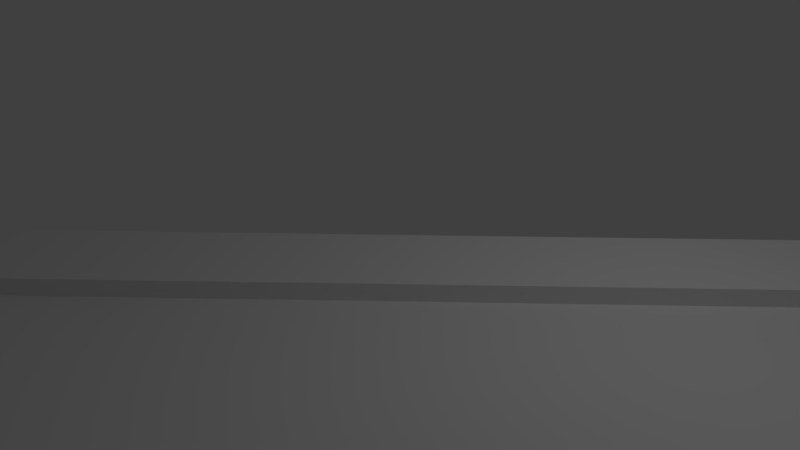# Source: Street_Piece_-_Curve.blend  (saved by Blender 2.78.0; exported with 4.5.12 LTS)
import bpy
from mathutils import Matrix  # noqa: F401  (used for matrix-valued properties, if any)

bpy.ops.wm.read_factory_settings(use_empty=True)
scene = bpy.context.scene
scene.name = 'Scene'

# ---- collections
col_collection_1 = bpy.data.collections.new('Collection 1'); scene.collection.children.link(col_collection_1)

# ---- materials (node trees are filled in below, after node groups)
mat_material = bpy.data.materials.new('Material')
mat_material.alpha_threshold = 0.0
mat_material.use_transparent_shadow = False
mat_material.roughness = 0.5
mat_material.line_color = (0.0, 0.0, 0.0, 1.0)

# ---- material node trees

# ---- world
world_world = bpy.data.worlds.new('World'); scene.world = world_world
world_world.color = (0.05088, 0.05088, 0.05088)
world_world.use_sun_shadow = False
world_world.sun_shadow_jitter_overblur = 0.0
world_world.cycles.sampling_method = 'MANUAL'

# ---- cameras
cam_camera = bpy.data.cameras.new('Camera')
cam_camera.clip_end = 100.0
cam_camera.lens = 35.0
cam_camera.sensor_width = 32.0
cam_camera.sensor_height = 18.0
cam_camera.ortho_scale = 7.314
cam_camera.dof.focus_distance = 0.0
cam_camera.dof.aperture_fstop = 128.0

# ---- lights
light_lamp = bpy.data.lights.new('Lamp', 'POINT')
light_lamp.transmission_factor = 0.0
light_lamp.cutoff_distance = 30.0
light_lamp.energy = 100.0
light_lamp.shadow_buffer_clip_start = 1.001
light_lamp.shadow_soft_size = 0.1
light_lamp.shadow_maximum_resolution = 0.006
light_lamp.use_absolute_resolution = True

# ---- meshes
me_cube_002 = bpy.data.meshes.new('Cube.002')
me_cube_002.from_pydata([(5.75, 5.75, -0.05), (5.75, -5.75, -0.05), (5.75, 5.75, 0.05), (5.75, -5.75, 0.05), (4.0, 5.75, -0.05), (4.0, -5.75, -0.05), (4.0, 5.75, 0.05), (4.0, -5.75, 0.05), (5.75, 5.75, 0.2793), (5.75, -5.75, 0.2793), (4.0, 5.75, 0.2793), (4.0, -5.75, 0.2793), (-5.75, 5.75, -0.05), (-5.75, -5.75, -0.05), (-5.75, 5.75, 0.05), (-5.75, -5.75, 0.05), (0.0, 5.75, -0.05), (0.0, -5.75, -0.05), (0.0, 5.75, 0.05), (0.0, -5.75, 0.05), (-4.0, 5.75, -0.05), (-4.0, -5.75, -0.05), (-4.0, 5.75, 0.05), (-4.0, -5.75, 0.05), (-5.75, 5.75, 0.2793), (-5.75, -5.75, 0.2793), (-4.0, 5.75, 0.2793), (-4.0, -5.75, 0.2793), (-5.75, 5.75, -0.05), (-17.25, 5.75, -0.05), (-5.75, 5.75, 0.05), (-17.25, 5.75, 0.05), (-5.75, 7.5, -0.05), (-17.25, 7.5, -0.05), (-5.75, 7.5, 0.05), (-17.25, 7.5, 0.05), (-5.75, 5.75, 0.2793), (-17.25, 5.75, 0.2793), (-5.75, 7.5, 0.2793), (-17.25, 7.5, 0.2793), (-5.75, 17.25, -0.05), (-17.25, 17.25, -0.05), (-5.75, 17.25, 0.05), (-17.25, 17.25, 0.05), (-5.75, 11.5, -0.05), (-17.25, 11.5, -0.05), (-5.75, 11.5, 0.05), (-17.25, 11.5, 0.05), (-5.75, 15.5, -0.05), (-17.25, 15.5, -0.05), (-5.75, 15.5, 0.05), (-17.25, 15.5, 0.05), (-5.75, 17.25, 0.2793), (-17.25, 17.25, 0.2793), (-5.75, 15.5, 0.2793), (-17.25, 15.5, 0.2793), (2.781, 6.969, 0.2793), (1.563, 8.188, 0.2793), (0.3439, 9.406, 0.2793), (-0.8749, 10.63, 0.2793), (-2.094, 11.84, 0.2793), (-3.312, 13.06, 0.2793), (-4.531, 14.28, 0.2793), (4.312, 7.187, 0.05), (2.875, 8.625, 0.05), (1.437, 10.06, 0.05), (-2.265e-06, 11.5, 0.05), (-1.438, 12.94, 0.05), (-2.875, 14.37, 0.05), (-4.313, 15.81, 0.05), (4.312, 7.187, 0.2793), (2.875, 8.625, 0.2793), (1.437, 10.06, 0.2793), (-2.265e-06, 11.5, 0.2793), (-1.438, 12.94, 0.2793), (-2.875, 14.37, 0.2793), (-4.313, 15.81, 0.2793), (4.312, 7.187, -0.05), (2.875, 8.625, -0.05), (1.437, 10.06, -0.05), (-2.623e-06, 11.5, -0.05), (-1.438, 12.94, -0.05), (-2.875, 14.37, -0.05), (-4.313, 15.81, -0.05), (-4.219, 5.969, 0.2793), (-4.438, 6.187, 0.2793), (-4.656, 6.406, 0.2793), (-4.875, 6.625, 0.2793), (-5.094, 6.844, 0.2793), (-5.313, 7.062, 0.2793), (-5.531, 7.281, 0.2793), (-5.75, 5.75, 0.2793), (-5.75, 5.75, 0.2793), (-5.75, 5.75, 0.2793), (-5.75, 5.75, 0.2793), (-5.75, 5.75, 0.2793), (-5.75, 5.75, 0.2793), (-5.75, 5.75, 0.2793), (-4.531, 14.28, 0.05), (-5.531, 7.281, -0.05), (-5.031, 10.78, -0.05), (-4.531, 14.28, -0.05), (-5.531, 7.281, 0.05), (-5.031, 10.78, 0.05), (-4.313, 10.06, -0.05), (-4.313, 10.06, 0.05), (-5.313, 7.062, -0.05), (-5.313, 7.062, 0.05), (-3.312, 13.06, 0.05), (-3.312, 13.06, -0.05), (-5.094, 6.844, -0.05), (-2.094, 11.84, -0.05), (-3.594, 9.344, 0.05), (-2.094, 11.84, 0.05), (-3.594, 9.344, -0.05), (-5.094, 6.844, 0.05), (-4.875, 6.625, 0.05), (-0.8749, 10.63, -0.05), (-2.875, 8.625, -0.05), (-4.875, 6.625, -0.05), (-0.8749, 10.63, 0.05), (-2.875, 8.625, 0.05), (0.3439, 9.406, -0.05), (0.3439, 9.406, 0.05), (-4.656, 6.406, 0.05), (-4.656, 6.406, -0.05), (-2.156, 7.906, -0.05), (-2.156, 7.906, 0.05), (1.563, 8.188, 0.05), (-1.437, 7.187, -0.05), (1.563, 8.188, -0.05), (-4.438, 6.187, -0.05), (-4.438, 6.187, 0.05), (-1.438, 7.187, 0.05), (-4.219, 5.969, 0.05), (2.781, 6.969, 0.05), (-4.219, 5.969, -0.05), (2.781, 6.969, -0.05), (-0.7188, 6.469, 0.05), (-0.7187, 6.469, -0.05)], [], [(0, 2, 3, 1), (6, 4, 16, 18), (5, 7, 19, 17), (6, 18, 19, 7), (4, 5, 17, 16), (0, 1, 5, 4), (6, 7, 11, 10), (1, 3, 7, 5), (2, 0, 4, 6), (8, 10, 11, 9), (7, 3, 9, 11), (3, 2, 8, 9), (2, 6, 10, 8), (12, 13, 15, 14), (22, 18, 16, 20), (21, 17, 19, 23), (22, 23, 19, 18), (20, 16, 17, 21), (12, 20, 21, 13), (22, 26, 27, 23), (13, 21, 23, 15), (14, 22, 20, 12), (24, 25, 27, 26), (23, 27, 25, 15), (15, 25, 24, 14), (14, 24, 26, 22), (28, 30, 31, 29), (34, 32, 44, 46), (33, 35, 47, 45), (34, 46, 47, 35), (32, 33, 45, 44), (28, 29, 33, 32), (34, 35, 39, 38), (29, 31, 35, 33), (30, 28, 32, 34), (36, 38, 39, 37), (35, 31, 37, 39), (31, 30, 36, 37), (30, 34, 38, 36), (40, 41, 43, 42), (50, 46, 44, 48), (49, 45, 47, 51), (50, 51, 47, 46), (48, 44, 45, 49), (40, 48, 49, 41), (50, 54, 55, 51), (41, 49, 51, 43), (42, 50, 48, 40), (52, 53, 55, 54), (51, 55, 53, 43), (43, 53, 52, 42), (42, 52, 54, 50), (22, 134, 84, 26), (32, 99, 28), (10, 56, 135, 6), (4, 6, 135, 137), (76, 69, 42, 52), (77, 63, 2, 0), (70, 56, 10, 8), (0, 4, 137, 77), (90, 38, 36, 97), (20, 136, 134, 22), (34, 102, 103, 46), (6, 135, 138, 18), (20, 136, 139, 16), (48, 101, 100, 44), (52, 54, 62, 76), (76, 62, 61, 75), (75, 61, 60, 74), (74, 60, 59, 73), (73, 59, 58, 72), (72, 58, 57, 71), (71, 57, 56, 70), (40, 42, 69, 83), (83, 69, 68, 82), (82, 68, 67, 81), (81, 67, 66, 80), (80, 66, 65, 79), (79, 65, 64, 78), (78, 64, 63, 77), (8, 2, 63, 70), (70, 63, 64, 71), (71, 64, 65, 72), (72, 65, 66, 73), (73, 66, 67, 74), (74, 67, 68, 75), (75, 68, 69, 76), (26, 84, 91, 24), (84, 85, 92, 91), (85, 86, 93, 92), (86, 87, 94, 93), (87, 88, 95, 94), (88, 89, 96, 95), (89, 90, 97, 96), (99, 106, 28), (103, 98, 50, 46), (100, 99, 32, 44), (98, 62, 54, 50), (102, 99, 32, 34), (100, 101, 109, 104), (101, 98, 50, 48), (103, 102, 107, 105), (90, 102, 34, 38), (105, 108, 98, 103), (105, 107, 115, 112), (104, 106, 99, 100), (108, 61, 62, 98), (107, 106, 99, 102), (104, 109, 111, 114), (109, 108, 98, 101), (89, 107, 102, 90), (112, 113, 108, 105), (112, 115, 116, 121), (114, 111, 117, 118), (114, 110, 106, 104), (113, 60, 61, 108), (115, 110, 106, 107), (111, 113, 108, 109), (88, 115, 107, 89), (121, 120, 113, 112), (118, 119, 110, 114), (120, 59, 60, 113), (121, 116, 124, 127), (116, 119, 110, 115), (117, 120, 113, 111), (118, 117, 122, 126), (87, 116, 115, 88), (127, 123, 120, 121), (126, 122, 130, 129), (126, 125, 119, 118), (127, 124, 132, 133), (124, 125, 119, 116), (123, 58, 59, 120), (122, 123, 120, 117), (86, 124, 116, 87), (133, 128, 123, 127), (129, 130, 137, 139), (129, 131, 125, 126), (128, 57, 58, 123), (132, 131, 125, 124), (130, 128, 123, 122), (133, 132, 134, 138), (85, 132, 124, 86), (138, 134, 22, 18), (138, 135, 128, 133), (139, 136, 131, 129), (135, 56, 57, 128), (134, 136, 131, 132), (139, 137, 4, 16), (137, 135, 128, 130), (84, 134, 132, 85), (77, 137, 130, 78), (78, 130, 122, 79), (79, 122, 117, 80), (80, 117, 111, 81), (81, 111, 109, 82), (82, 109, 101, 83), (83, 101, 48, 40), (106, 110, 28), (110, 119, 28), (119, 125, 28), (125, 131, 28), (131, 136, 28), (12, 28, 136, 20)])
me_cube_002.materials.append(mat_material)
me_cube_002.use_remesh_preserve_volume = False
me_cube_002.use_remesh_preserve_attributes = False
me_cube_002.use_mirror_vertex_groups = False
me_cube_002.update()

# ---- objects
ob_street_piece___straight_001 = bpy.data.objects.new('Street Piece - Straight.001', me_cube_002)
ob_lamp = bpy.data.objects.new('Lamp', light_lamp)
ob_camera = bpy.data.objects.new('Camera', cam_camera)

# ---- transforms, parenting, visibility, modifiers, constraints
ob_street_piece___straight_001.location = (11.5, 0.0, 0.0)
ob_street_piece___straight_001.rotation_euler = (0.0, 0.0, 1.571)
ob_street_piece___straight_001.lock_rotations_4d = False
ob_street_piece___straight_001.empty_display_type = 'ARROWS'
ob_street_piece___straight_001.lineart.crease_threshold = 0.0
ob_lamp.location = (4.076, 1.005, 5.904)
ob_lamp.rotation_euler = (0.6503, 0.05522, 1.866)
ob_lamp.lock_rotations_4d = False
ob_lamp.empty_display_type = 'ARROWS'
ob_lamp.color = (0.0, 0.0, 0.0, 0.0)
ob_lamp.lineart.crease_threshold = 0.0
ob_camera.location = (7.481, -6.508, 5.344)
ob_camera.rotation_euler = (1.109, 0.0, 0.8149)
ob_camera.lock_rotations_4d = False
ob_camera.empty_display_type = 'ARROWS'
ob_camera.color = (0.0, 0.0, 0.0, 0.0)
ob_camera.display_type = 'WIRE'
ob_camera.lineart.crease_threshold = 0.0

# ---- collection membership
col_collection_1.objects.link(ob_street_piece___straight_001)
col_collection_1.objects.link(ob_lamp)
col_collection_1.objects.link(ob_camera)

# ---- scene / render settings (as saved in the file)
scene.camera = ob_camera
scene.frame_start = 1; scene.frame_end = 250; scene.frame_set(1)
scene.render.engine = 'BLENDER_EEVEE_NEXT'
scene.render.resolution_percentage = 50
scene.render.dither_intensity = 0.0
scene.cycles.use_denoising = False
scene.cycles.samples = 128
scene.cycles.sampling_pattern = 'TABULATED_SOBOL'
scene.cycles.light_sampling_threshold = 0.0
scene.cycles.use_adaptive_sampling = False
scene.cycles.use_light_tree = False
scene.cycles.blur_glossy = 0.0
scene.cycles.sample_clamp_indirect = 0.0
scene.view_settings.view_transform = 'Standard'
bpy.context.view_layer.update()
